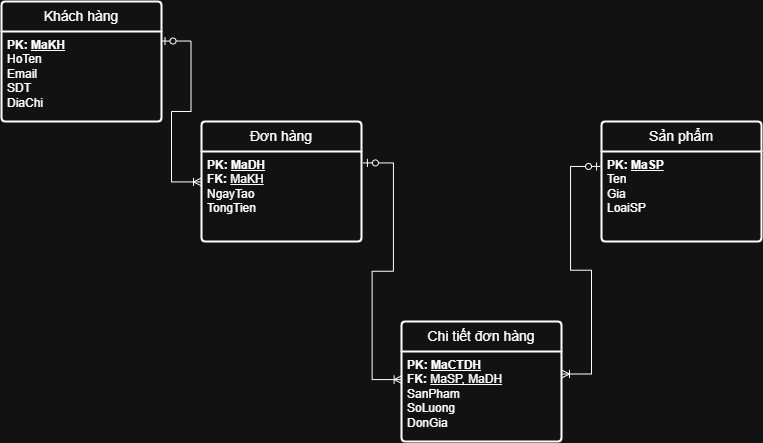

The diagram above was exported from draw.io. Its source (the exported page's mxGraphModel, read from the mxfile embedded in the PNG):
<mxGraphModel dx="1489" dy="764" grid="1" gridSize="10" guides="1" tooltips="1" connect="1" arrows="1" fold="1" page="1" pageScale="1" pageWidth="827" pageHeight="1169" math="0" shadow="0">
  <root>
    <mxCell id="0" />
    <mxCell id="1" parent="0" />
    <mxCell id="jrQof6w_1MMG6cPDKN5b-31" parent="1" style="swimlane;childLayout=stackLayout;horizontal=1;startSize=30;horizontalStack=0;rounded=1;fontSize=14;fontStyle=0;strokeWidth=2;resizeParent=0;resizeLast=1;shadow=0;dashed=0;align=center;arcSize=4;whiteSpace=wrap;html=1;" value="Sản phẩm" vertex="1">
      <mxGeometry height="120" width="160" x="640" y="680" as="geometry" />
    </mxCell>
    <mxCell id="jrQof6w_1MMG6cPDKN5b-32" parent="jrQof6w_1MMG6cPDKN5b-31" style="align=left;strokeColor=none;fillColor=none;spacingLeft=4;spacingRight=4;fontSize=12;verticalAlign=top;resizable=0;rotatable=0;part=1;html=1;whiteSpace=wrap;" value="&lt;b&gt;PK: &lt;u&gt;MaSP&lt;/u&gt;&lt;/b&gt;&lt;div&gt;Ten&lt;/div&gt;&lt;div&gt;Gia&lt;br&gt;LoaiSP&lt;/div&gt;" vertex="1">
      <mxGeometry height="90" width="160" y="30" as="geometry" />
    </mxCell>
    <mxCell id="jrQof6w_1MMG6cPDKN5b-33" parent="1" style="swimlane;childLayout=stackLayout;horizontal=1;startSize=30;horizontalStack=0;rounded=1;fontSize=14;fontStyle=0;strokeWidth=2;resizeParent=0;resizeLast=1;shadow=0;dashed=0;align=center;arcSize=4;whiteSpace=wrap;html=1;" value="Đơn hàng" vertex="1">
      <mxGeometry height="120" width="160" x="240" y="680" as="geometry" />
    </mxCell>
    <mxCell id="jrQof6w_1MMG6cPDKN5b-34" parent="jrQof6w_1MMG6cPDKN5b-33" style="align=left;strokeColor=none;fillColor=none;spacingLeft=4;spacingRight=4;fontSize=12;verticalAlign=top;resizable=0;rotatable=0;part=1;html=1;whiteSpace=wrap;" value="&lt;b&gt;PK: &lt;u&gt;MaDH&lt;/u&gt;&lt;/b&gt;&lt;div&gt;&lt;b&gt;FK: &lt;/b&gt;&lt;u&gt;MaKH&lt;/u&gt;&lt;/div&gt;&lt;div&gt;NgayTao&lt;/div&gt;&lt;div&gt;TongTien&lt;/div&gt;" vertex="1">
      <mxGeometry height="90" width="160" y="30" as="geometry" />
    </mxCell>
    <mxCell id="jrQof6w_1MMG6cPDKN5b-35" parent="1" style="swimlane;childLayout=stackLayout;horizontal=1;startSize=30;horizontalStack=0;rounded=1;fontSize=14;fontStyle=0;strokeWidth=2;resizeParent=0;resizeLast=1;shadow=0;dashed=0;align=center;arcSize=4;whiteSpace=wrap;html=1;" value="Khách hàng" vertex="1">
      <mxGeometry height="120" width="160" x="40" y="560" as="geometry" />
    </mxCell>
    <mxCell id="jrQof6w_1MMG6cPDKN5b-36" parent="jrQof6w_1MMG6cPDKN5b-35" style="align=left;strokeColor=none;fillColor=none;spacingLeft=4;spacingRight=4;fontSize=12;verticalAlign=top;resizable=0;rotatable=0;part=1;html=1;whiteSpace=wrap;" value="&lt;b&gt;PK: &lt;u&gt;MaKH&lt;/u&gt;&lt;/b&gt;&lt;div&gt;HoTen&lt;/div&gt;&lt;div&gt;Email&lt;/div&gt;&lt;div&gt;SDT&lt;/div&gt;&lt;div&gt;DiaChi&lt;/div&gt;" vertex="1">
      <mxGeometry height="90" width="160" y="30" as="geometry" />
    </mxCell>
    <mxCell id="jrQof6w_1MMG6cPDKN5b-37" parent="1" style="swimlane;childLayout=stackLayout;horizontal=1;startSize=30;horizontalStack=0;rounded=1;fontSize=14;fontStyle=0;strokeWidth=2;resizeParent=0;resizeLast=1;shadow=0;dashed=0;align=center;arcSize=4;whiteSpace=wrap;html=1;" value="Chi tiết đơn hàng" vertex="1">
      <mxGeometry height="120" width="160" x="440" y="880" as="geometry" />
    </mxCell>
    <mxCell id="jrQof6w_1MMG6cPDKN5b-38" parent="jrQof6w_1MMG6cPDKN5b-37" style="align=left;strokeColor=none;fillColor=none;spacingLeft=4;spacingRight=4;fontSize=12;verticalAlign=top;resizable=0;rotatable=0;part=1;html=1;whiteSpace=wrap;" value="&lt;b&gt;PK: &lt;u&gt;MaCTDH&lt;/u&gt;&lt;/b&gt;&lt;div&gt;&lt;b&gt;FK: &lt;/b&gt;&lt;u&gt;MaSP, MaDH&lt;/u&gt;&lt;/div&gt;&lt;div&gt;SanPham&lt;/div&gt;&lt;div&gt;SoLuong&lt;br&gt;DonGia&lt;/div&gt;" vertex="1">
      <mxGeometry height="90" width="160" y="30" as="geometry" />
    </mxCell>
    <mxCell id="jrQof6w_1MMG6cPDKN5b-39" edge="1" parent="1" source="jrQof6w_1MMG6cPDKN5b-36" style="edgeStyle=entityRelationEdgeStyle;fontSize=12;html=1;endArrow=ERoneToMany;startArrow=ERzeroToOne;rounded=0;exitX=0.997;exitY=0.106;exitDx=0;exitDy=0;exitPerimeter=0;entryX=0;entryY=0.338;entryDx=0;entryDy=0;entryPerimeter=0;" target="jrQof6w_1MMG6cPDKN5b-34" value="">
      <mxGeometry height="100" relative="1" width="100" as="geometry">
        <mxPoint x="260" y="890" as="sourcePoint" />
        <mxPoint x="360" y="790" as="targetPoint" />
      </mxGeometry>
    </mxCell>
    <mxCell id="jrQof6w_1MMG6cPDKN5b-40" edge="1" parent="1" source="jrQof6w_1MMG6cPDKN5b-32" style="edgeStyle=entityRelationEdgeStyle;fontSize=12;html=1;endArrow=ERoneToMany;startArrow=ERzeroToOne;rounded=0;entryX=1;entryY=0.25;entryDx=0;entryDy=0;exitX=-0.006;exitY=0.166;exitDx=0;exitDy=0;exitPerimeter=0;" target="jrQof6w_1MMG6cPDKN5b-38" value="">
      <mxGeometry height="100" relative="1" width="100" as="geometry">
        <mxPoint x="560" y="840" as="sourcePoint" />
        <mxPoint x="340" y="860" as="targetPoint" />
      </mxGeometry>
    </mxCell>
    <mxCell id="jrQof6w_1MMG6cPDKN5b-41" edge="1" parent="1" source="jrQof6w_1MMG6cPDKN5b-34" style="edgeStyle=entityRelationEdgeStyle;fontSize=12;html=1;endArrow=ERoneToMany;startArrow=ERzeroToOne;rounded=0;exitX=1.012;exitY=0.127;exitDx=0;exitDy=0;exitPerimeter=0;entryX=0.004;entryY=0.312;entryDx=0;entryDy=0;entryPerimeter=0;" target="jrQof6w_1MMG6cPDKN5b-38" value="">
      <mxGeometry height="100" relative="1" width="100" as="geometry">
        <mxPoint x="420" y="720" as="sourcePoint" />
        <mxPoint x="660" y="710" as="targetPoint" />
      </mxGeometry>
    </mxCell>
  </root>
</mxGraphModel>